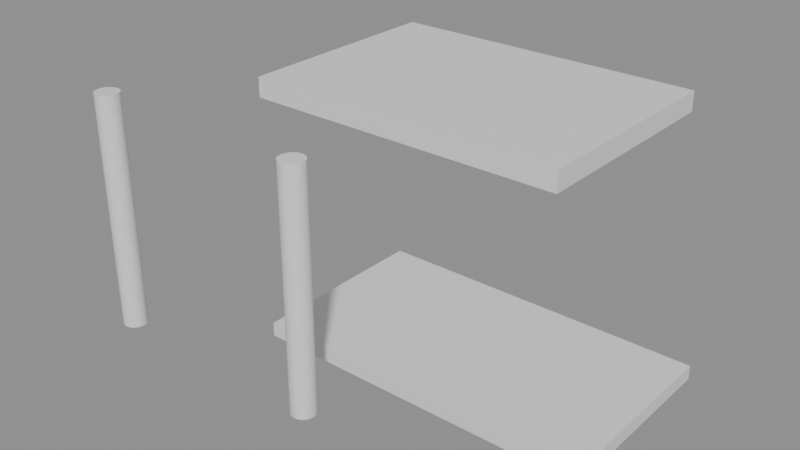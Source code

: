 # Source: e1864_after.blend  (saved by Blender 5.2.44; exported with 4.5.12 LTS)
import bpy
from mathutils import Matrix  # noqa: F401  (used for matrix-valued properties, if any)

bpy.ops.wm.read_factory_settings(use_empty=True)
scene = bpy.context.scene
scene.name = 'Scene'

# ---- materials (node trees are filled in below, after node groups)
mat_madera_roble = bpy.data.materials.new('Madera_Roble')
mat_hormigon = bpy.data.materials.new('Hormigon')

# ---- material node trees
mat_madera_roble.use_nodes = True; mat_madera_roble.node_tree.nodes.clear()
_N = mat_madera_roble.node_tree.nodes; _L = mat_madera_roble.node_tree.links
n0 = _N.new('ShaderNodeBsdfPrincipled'); n0.name = 'Principled BSDF'; n0.location = (-200, 100)
n0.inputs[3].default_value = 1.45
n0.inputs[10].default_value = 0.005
n1 = _N.new('ShaderNodeOutputMaterial'); n1.name = 'Material Output'; n1.location = (200, 100)
_L.new(n0.outputs[0], n1.inputs[0])
n1.is_active_output = True
mat_hormigon.use_nodes = True; mat_hormigon.node_tree.nodes.clear()
_N = mat_hormigon.node_tree.nodes; _L = mat_hormigon.node_tree.links
n0 = _N.new('ShaderNodeBsdfPrincipled'); n0.name = 'Principled BSDF'; n0.location = (-200, 100)
n0.inputs[3].default_value = 1.45
n0.inputs[10].default_value = 0.005
n1 = _N.new('ShaderNodeOutputMaterial'); n1.name = 'Material Output'; n1.location = (200, 100)
_L.new(n0.outputs[0], n1.inputs[0])
n1.is_active_output = True

# ---- meshes
me_piso_porche_mesh = bpy.data.meshes.new('Piso_Porche_mesh')
me_piso_porche_mesh.from_pydata([(0.0, 0.0, 0.0), (3.6, 0.0, 0.0), (3.6, 2.0, 0.0), (0.0, 2.0, 0.0), (0.0, 0.0, 0.15), (3.6, 0.0, 0.15), (3.6, 2.0, 0.15), (0.0, 2.0, 0.15)], [], [(0, 3, 2, 1), (4, 5, 6, 7), (1, 2, 6, 5), (3, 0, 4, 7), (2, 3, 7, 6), (0, 1, 5, 4)])
me_piso_porche_mesh.materials.append(mat_madera_roble)
me_piso_porche_mesh.update()
me_columna_izquierda_mesh = bpy.data.meshes.new('Columna_Izquierda_mesh')
me_columna_izquierda_mesh.from_pydata([(0.0, 0.125, 0.0), (0.0, 0.125, 2.5), (0.02439, 0.1226, 0.0), (0.02439, 0.1226, 2.5), (0.04784, 0.1155, 0.0), (0.04784, 0.1155, 2.5), (0.06945, 0.1039, 0.0), (0.06945, 0.1039, 2.5), (0.08839, 0.08839, 0.0), (0.08839, 0.08839, 2.5), (0.1039, 0.06945, 0.0), (0.1039, 0.06945, 2.5), (0.1155, 0.04784, 0.0), (0.1155, 0.04784, 2.5), (0.1226, 0.02439, 0.0), (0.1226, 0.02439, 2.5), (0.125, 0.0, 0.0), (0.125, 0.0, 2.5), (0.1226, -0.02439, 0.0), (0.1226, -0.02439, 2.5), (0.1155, -0.04784, 0.0), (0.1155, -0.04784, 2.5), (0.1039, -0.06945, 0.0), (0.1039, -0.06945, 2.5), (0.08839, -0.08839, 0.0), (0.08839, -0.08839, 2.5), (0.06945, -0.1039, 0.0), (0.06945, -0.1039, 2.5), (0.04784, -0.1155, 0.0), (0.04784, -0.1155, 2.5), (0.02439, -0.1226, 0.0), (0.02439, -0.1226, 2.5), (0.0, -0.125, 0.0), (0.0, -0.125, 2.5), (-0.02439, -0.1226, 0.0), (-0.02439, -0.1226, 2.5), (-0.04784, -0.1155, 0.0), (-0.04784, -0.1155, 2.5), (-0.06945, -0.1039, 0.0), (-0.06945, -0.1039, 2.5), (-0.08839, -0.08839, 0.0), (-0.08839, -0.08839, 2.5), (-0.1039, -0.06945, 0.0), (-0.1039, -0.06945, 2.5), (-0.1155, -0.04784, 0.0), (-0.1155, -0.04784, 2.5), (-0.1226, -0.02439, 0.0), (-0.1226, -0.02439, 2.5), (-0.125, 0.0, 0.0), (-0.125, 0.0, 2.5), (-0.1226, 0.02439, 0.0), (-0.1226, 0.02439, 2.5), (-0.1155, 0.04784, 0.0), (-0.1155, 0.04784, 2.5), (-0.1039, 0.06945, 0.0), (-0.1039, 0.06945, 2.5), (-0.08839, 0.08839, 0.0), (-0.08839, 0.08839, 2.5), (-0.06945, 0.1039, 0.0), (-0.06945, 0.1039, 2.5), (-0.04784, 0.1155, 0.0), (-0.04784, 0.1155, 2.5), (-0.02439, 0.1226, 0.0), (-0.02439, 0.1226, 2.5)], [], [(0, 1, 3, 2), (2, 3, 5, 4), (4, 5, 7, 6), (6, 7, 9, 8), (8, 9, 11, 10), (10, 11, 13, 12), (12, 13, 15, 14), (14, 15, 17, 16), (16, 17, 19, 18), (18, 19, 21, 20), (20, 21, 23, 22), (22, 23, 25, 24), (24, 25, 27, 26), (26, 27, 29, 28), (28, 29, 31, 30), (30, 31, 33, 32), (32, 33, 35, 34), (34, 35, 37, 36), (36, 37, 39, 38), (38, 39, 41, 40), (40, 41, 43, 42), (42, 43, 45, 44), (44, 45, 47, 46), (46, 47, 49, 48), (48, 49, 51, 50), (50, 51, 53, 52), (52, 53, 55, 54), (54, 55, 57, 56), (56, 57, 59, 58), (58, 59, 61, 60), (3, 1, 63, 61, 59, 57, 55, 53, 51, 49, 47, 45, 43, 41, 39, 37, 35, 33, 31, 29, 27, 25, 23, 21, 19, 17, 15, 13, 11, 9, 7, 5), (60, 61, 63, 62), (62, 63, 1, 0), (0, 2, 4, 6, 8, 10, 12, 14, 16, 18, 20, 22, 24, 26, 28, 30, 32, 34, 36, 38, 40, 42, 44, 46, 48, 50, 52, 54, 56, 58, 60, 62)])
me_columna_izquierda_mesh.materials.append(mat_hormigon)
me_columna_izquierda_mesh.update()
me_columna_derecha_mesh = bpy.data.meshes.new('Columna_Derecha_mesh')
me_columna_derecha_mesh.from_pydata([(0.0, 0.125, 0.0), (0.0, 0.125, 2.5), (0.02439, 0.1226, 0.0), (0.02439, 0.1226, 2.5), (0.04784, 0.1155, 0.0), (0.04784, 0.1155, 2.5), (0.06945, 0.1039, 0.0), (0.06945, 0.1039, 2.5), (0.08839, 0.08839, 0.0), (0.08839, 0.08839, 2.5), (0.1039, 0.06945, 0.0), (0.1039, 0.06945, 2.5), (0.1155, 0.04784, 0.0), (0.1155, 0.04784, 2.5), (0.1226, 0.02439, 0.0), (0.1226, 0.02439, 2.5), (0.125, 0.0, 0.0), (0.125, 0.0, 2.5), (0.1226, -0.02439, 0.0), (0.1226, -0.02439, 2.5), (0.1155, -0.04784, 0.0), (0.1155, -0.04784, 2.5), (0.1039, -0.06945, 0.0), (0.1039, -0.06945, 2.5), (0.08839, -0.08839, 0.0), (0.08839, -0.08839, 2.5), (0.06945, -0.1039, 0.0), (0.06945, -0.1039, 2.5), (0.04784, -0.1155, 0.0), (0.04784, -0.1155, 2.5), (0.02439, -0.1226, 0.0), (0.02439, -0.1226, 2.5), (0.0, -0.125, 0.0), (0.0, -0.125, 2.5), (-0.02439, -0.1226, 0.0), (-0.02439, -0.1226, 2.5), (-0.04784, -0.1155, 0.0), (-0.04784, -0.1155, 2.5), (-0.06945, -0.1039, 0.0), (-0.06945, -0.1039, 2.5), (-0.08839, -0.08839, 0.0), (-0.08839, -0.08839, 2.5), (-0.1039, -0.06945, 0.0), (-0.1039, -0.06945, 2.5), (-0.1155, -0.04784, 0.0), (-0.1155, -0.04784, 2.5), (-0.1226, -0.02439, 0.0), (-0.1226, -0.02439, 2.5), (-0.125, 0.0, 0.0), (-0.125, 0.0, 2.5), (-0.1226, 0.02439, 0.0), (-0.1226, 0.02439, 2.5), (-0.1155, 0.04784, 0.0), (-0.1155, 0.04784, 2.5), (-0.1039, 0.06945, 0.0), (-0.1039, 0.06945, 2.5), (-0.08839, 0.08839, 0.0), (-0.08839, 0.08839, 2.5), (-0.06945, 0.1039, 0.0), (-0.06945, 0.1039, 2.5), (-0.04784, 0.1155, 0.0), (-0.04784, 0.1155, 2.5), (-0.02439, 0.1226, 0.0), (-0.02439, 0.1226, 2.5)], [], [(0, 1, 3, 2), (2, 3, 5, 4), (4, 5, 7, 6), (6, 7, 9, 8), (8, 9, 11, 10), (10, 11, 13, 12), (12, 13, 15, 14), (14, 15, 17, 16), (16, 17, 19, 18), (18, 19, 21, 20), (20, 21, 23, 22), (22, 23, 25, 24), (24, 25, 27, 26), (26, 27, 29, 28), (28, 29, 31, 30), (30, 31, 33, 32), (32, 33, 35, 34), (34, 35, 37, 36), (36, 37, 39, 38), (38, 39, 41, 40), (40, 41, 43, 42), (42, 43, 45, 44), (44, 45, 47, 46), (46, 47, 49, 48), (48, 49, 51, 50), (50, 51, 53, 52), (52, 53, 55, 54), (54, 55, 57, 56), (56, 57, 59, 58), (58, 59, 61, 60), (3, 1, 63, 61, 59, 57, 55, 53, 51, 49, 47, 45, 43, 41, 39, 37, 35, 33, 31, 29, 27, 25, 23, 21, 19, 17, 15, 13, 11, 9, 7, 5), (60, 61, 63, 62), (62, 63, 1, 0), (0, 2, 4, 6, 8, 10, 12, 14, 16, 18, 20, 22, 24, 26, 28, 30, 32, 34, 36, 38, 40, 42, 44, 46, 48, 50, 52, 54, 56, 58, 60, 62)])
me_columna_derecha_mesh.materials.append(mat_hormigon)
me_columna_derecha_mesh.update()
me_techo_porche_cuerpo_mesh = bpy.data.meshes.new('Techo_Porche_Cuerpo_mesh')
me_techo_porche_cuerpo_mesh.from_pydata([(0.0, 0.0, 2.65), (3.2, 0.0, 2.65), (3.2, 2.2, 2.65), (0.0, 2.2, 2.65), (0.0, 0.0, 2.85), (3.2, 0.0, 2.85), (3.2, 2.2, 2.85), (0.0, 2.2, 2.85)], [], [(0, 1, 2, 3), (4, 5, 6, 7), (0, 1, 5, 4), (1, 2, 6, 5), (2, 3, 7, 6), (3, 0, 4, 7)])
me_techo_porche_cuerpo_mesh.materials.append(mat_hormigon)
me_techo_porche_cuerpo_mesh.update()

# ---- objects
ob_piso_porche_solido = bpy.data.objects.new('Piso_Porche_Solido', me_piso_porche_mesh)
ob_piso_porche = bpy.data.objects.new('Piso_Porche', None)
ob_columna_izquierda = bpy.data.objects.new('Columna_Izquierda', None)
ob_columna_izquierda_cuerpo = bpy.data.objects.new('Columna_Izquierda_Cuerpo', me_columna_izquierda_mesh)
ob_columna_derecha = bpy.data.objects.new('Columna_Derecha', None)
ob_columna_derecha_cuerpo = bpy.data.objects.new('Columna_Derecha_Cuerpo', me_columna_derecha_mesh)
ob_techo_porche_cuerpo = bpy.data.objects.new('Techo_Porche_Cuerpo', me_techo_porche_cuerpo_mesh)
ob_techo_porche = bpy.data.objects.new('Techo_Porche', None)

# ---- transforms, parenting, visibility, modifiers, constraints
ob_piso_porche_solido.parent = ob_piso_porche
ob_piso_porche_solido.location = (0.0, 0.0, 0.0)
ob_piso_porche.location = (0.0, 0.0, 0.075)
ob_piso_porche.empty_display_type = 'ARROWS'
ob_columna_izquierda.location = (-1.2, -0.8, 0.15)
ob_columna_izquierda.empty_display_type = 'ARROWS'
ob_columna_izquierda_cuerpo.parent = ob_columna_izquierda
ob_columna_izquierda_cuerpo.location = (0.0, 0.0, 0.0)
ob_columna_derecha.location = (1.2, -0.8, 0.15)
ob_columna_derecha.empty_display_type = 'ARROWS'
ob_columna_derecha_cuerpo.parent = ob_columna_derecha
ob_columna_derecha_cuerpo.location = (0.0, 0.0, 0.0)
ob_techo_porche_cuerpo.parent = ob_techo_porche
ob_techo_porche_cuerpo.location = (0.0, 0.0, 0.0)
ob_techo_porche.location = (0.0, 0.0, 0.0)
ob_techo_porche.empty_display_type = 'ARROWS'

# ---- collection membership
scene.collection.objects.link(ob_piso_porche_solido)
scene.collection.objects.link(ob_piso_porche)
scene.collection.objects.link(ob_columna_izquierda)
scene.collection.objects.link(ob_columna_izquierda_cuerpo)
scene.collection.objects.link(ob_columna_derecha)
scene.collection.objects.link(ob_columna_derecha_cuerpo)
scene.collection.objects.link(ob_techo_porche_cuerpo)
scene.collection.objects.link(ob_techo_porche)

# ---- scene / render settings (as saved in the file)
scene.frame_start = 1; scene.frame_end = 250; scene.frame_set(1)
scene.render.engine = 'BLENDER_EEVEE_NEXT'
scene.render.bake_bias = 0.0
scene.render.bake_samples = 0
scene.render.compositor_device = 'GPU'
scene.eevee.use_volume_custom_range = False
scene.eevee.fast_gi_thickness_near = 0.1
scene.eevee.fast_gi_thickness_far = 0.0
scene.eevee.ray_tracing_options.screen_trace_thickness = 0.1
bpy.context.view_layer.update()

# ---- added for rendering (the .blend has no active camera and no usable light): camera, sun + grey world if the file has none
cam_auto = bpy.data.cameras.new('AutoCamera')
cam_auto.lens = 50.0
cam_auto.sensor_width = 36.0
cam_auto.clip_end = 1000.0
ob_auto_camera = bpy.data.objects.new('AutoCamera', cam_auto)
scene.collection.objects.link(ob_auto_camera)
ob_auto_camera.location = (7.11375, -6.53401, 6.2435)
ob_auto_camera.rotation_euler = (1.09748, -7.21219e-08, 0.694738)
scene.camera = ob_auto_camera
light_auto_sun = bpy.data.lights.new('AutoSun', 'SUN')
light_auto_sun.energy = 3.0
light_auto_sun.angle = 0.0523599
ob_auto_sun = bpy.data.objects.new('AutoSun', light_auto_sun)
scene.collection.objects.link(ob_auto_sun)
ob_auto_sun.rotation_euler = (0.872665, 0.174533, 0.523599)
if scene.world is None:
    world_auto = bpy.data.worlds.new('AutoWorld')
    world_auto.color = (0.3, 0.3, 0.3)
    scene.world = world_auto
bpy.context.view_layer.update()
